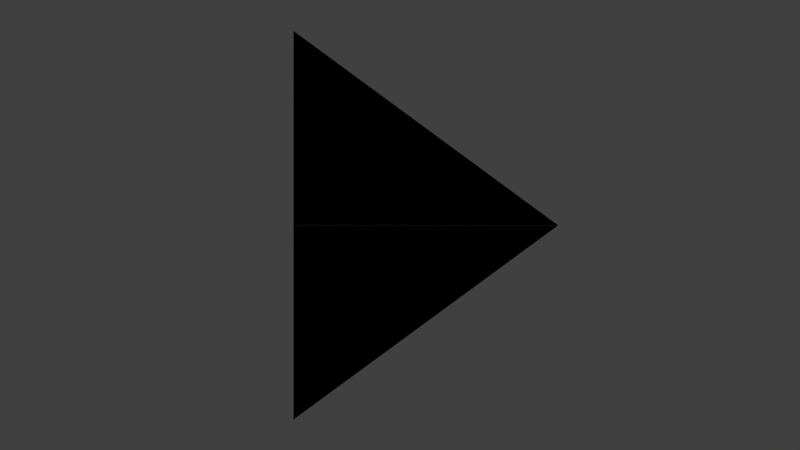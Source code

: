 # Source: play-to-pause.blend  (saved by Blender 2.79.0; exported with 4.5.12 LTS)
import bpy
from mathutils import Matrix  # noqa: F401  (used for matrix-valued properties, if any)

bpy.ops.wm.read_factory_settings(use_empty=True)
scene = bpy.context.scene
scene.name = 'Scene'

# ---- collections
col_collection_1 = bpy.data.collections.new('Collection 1'); scene.collection.children.link(col_collection_1)
col_collection_2 = bpy.data.collections.new('Collection 2'); scene.collection.children.link(col_collection_2)
col_collection_2.hide_render = True
col_collection_2.hide_viewport = True
col_collection_3 = bpy.data.collections.new('Collection 3'); scene.collection.children.link(col_collection_3)
col_collection_3.hide_render = True
col_collection_3.hide_viewport = True

# ---- materials (node trees are filled in below, after node groups)
mat_material_002 = bpy.data.materials.new('Material.002')
mat_material_002.alpha_threshold = 0.0
mat_material_002.use_transparent_shadow = False
mat_material_002.diffuse_color = (0.0, 0.0, 0.0, 1.0)
mat_material_002.roughness = 0.5
mat_material_001 = bpy.data.materials.new('Material.001')
mat_material_001.alpha_threshold = 0.0
mat_material_001.use_transparent_shadow = False
mat_material_001.diffuse_color = (0.0, 0.0, 0.0, 1.0)
mat_material_001.roughness = 0.5

# ---- material node trees

# ---- world
world_world = bpy.data.worlds.new('World'); scene.world = world_world
world_world.color = (0.05088, 0.05088, 0.05088)
world_world.use_sun_shadow = False
world_world.sun_shadow_jitter_overblur = 0.0
world_world.cycles.sampling_method = 'MANUAL'

# ---- cameras
cam_camera_001 = bpy.data.cameras.new('Camera.001')
cam_camera_001.clip_end = 100.0
cam_camera_001.lens = 35.0
cam_camera_001.sensor_width = 32.0
cam_camera_001.sensor_height = 18.0
cam_camera_001.display_size = 2.0
cam_camera_001.dof.focus_distance = 0.0
cam_camera_001.dof.aperture_fstop = 128.0
cam_camera_001.dof.aperture_blades = 6

# ---- lights
light_lamp = bpy.data.lights.new('Lamp', 'POINT')
light_lamp.transmission_factor = 0.0
light_lamp.cutoff_distance = 30.0
light_lamp.energy = 100.0
light_lamp.shadow_buffer_clip_start = 1.001
light_lamp.shadow_soft_size = 0.1
light_lamp.shadow_maximum_resolution = 0.006
light_lamp.use_absolute_resolution = True

# ---- meshes
me_plane = bpy.data.meshes.new('Plane')
me_plane.from_pydata([(0.6667, -1.333, 0.0), (-1.333, 0.6667, 0.0), (0.6667, 0.6667, 0.0), (-0.3333, -0.3333, 0.0)], [], [(1, 2, 0, 3)])
me_plane.materials.append(mat_material_002)
me_plane.use_remesh_preserve_volume = False
me_plane.use_remesh_preserve_attributes = False
me_plane.use_mirror_vertex_groups = False
me_plane.update()
me_plane_005 = bpy.data.meshes.new('Plane.005')
me_plane_005.from_pydata([(0.6667, -1.333, 0.0), (-1.333, 0.6667, 0.0), (0.6667, 0.6667, 0.0), (-0.3333, -0.3333, 0.0)], [], [(1, 2, 0, 3)])
me_plane_005.materials.append(mat_material_001)
me_plane_005.use_remesh_preserve_volume = False
me_plane_005.use_remesh_preserve_attributes = False
me_plane_005.use_mirror_vertex_groups = False
me_plane_005.update()
me_plane_002 = bpy.data.meshes.new('Plane.002')
me_plane_002.from_pydata([(0.6667, -1.333, 0.0), (-1.333, 0.6667, 0.0), (0.6667, 0.6667, 0.0), (-0.3333, -0.3333, 0.0)], [], [(1, 2, 0, 3)])
me_plane_002.use_remesh_preserve_volume = False
me_plane_002.use_remesh_preserve_attributes = False
me_plane_002.use_mirror_vertex_groups = False
me_plane_002.update()

# ---- objects
ob_plane = bpy.data.objects.new('Plane', me_plane)
ob_lamp = bpy.data.objects.new('Lamp', light_lamp)
ob_plane_002 = bpy.data.objects.new('Plane.002', me_plane_005)
ob_camera = bpy.data.objects.new('Camera', cam_camera_001)
ob_plane_001 = bpy.data.objects.new('Plane.001', me_plane_002)

# ---- transforms, parenting, visibility, modifiers, constraints
ob_plane.location = (-0.8586, 1.723, 0.3852)
ob_plane.rotation_euler = (0.0, 0.0, -3.142)
ob_plane.scale = (1.362, 1.0, 1.0)
ob_plane.lineart.crease_threshold = 0.0
ob_lamp.location = (7.452, 2.815, 5.904)
ob_lamp.rotation_euler = (0.6503, 0.05522, 1.866)
ob_lamp.lock_rotations_4d = False
ob_lamp.empty_display_type = 'ARROWS'
ob_lamp.color = (0.0, 0.0, 0.0, 0.0)
ob_lamp.lineart.crease_threshold = 0.0
ob_plane_002.location = (-0.8586, 0.3887, 0.3852)
ob_plane_002.rotation_euler = (-3.142, 2.28e-14, -3.142)
ob_plane_002.scale = (1.362, 1.0, 1.0)
ob_plane_002.lineart.crease_threshold = 0.0
ob_camera.location = (-0.6704, 1.059, 9.384)
ob_camera.lineart.crease_threshold = 0.0
ob_plane_001.location = (-0.8071, 0.05739, 0.3852)
ob_plane_001.rotation_euler = (0.0, -0.0, -4.712)
ob_plane_001.scale = (1.0, 1.362, 1.0)
ob_plane_001.lineart.crease_threshold = 0.0

# ---- collection membership
col_collection_1.objects.link(ob_plane)
col_collection_1.objects.link(ob_lamp)
col_collection_1.objects.link(ob_plane_002)
col_collection_2.objects.link(ob_camera)
col_collection_3.objects.link(ob_plane_001)

# ---- scene / render settings (as saved in the file)
scene.camera = ob_camera
scene.frame_start = 1; scene.frame_end = 31; scene.frame_set(1)
scene.render.engine = 'BLENDER_EEVEE_NEXT'
scene.render.resolution_percentage = 50
scene.render.dither_intensity = 0.0
scene.render.use_freestyle = True
scene.cycles.use_denoising = False
scene.cycles.samples = 128
scene.cycles.sampling_pattern = 'TABULATED_SOBOL'
scene.cycles.use_adaptive_sampling = False
scene.cycles.use_light_tree = False
scene.cycles.blur_glossy = 0.0
scene.cycles.sample_clamp_indirect = 0.0
scene.view_settings.view_transform = 'Standard'
bpy.context.view_layer.update()

